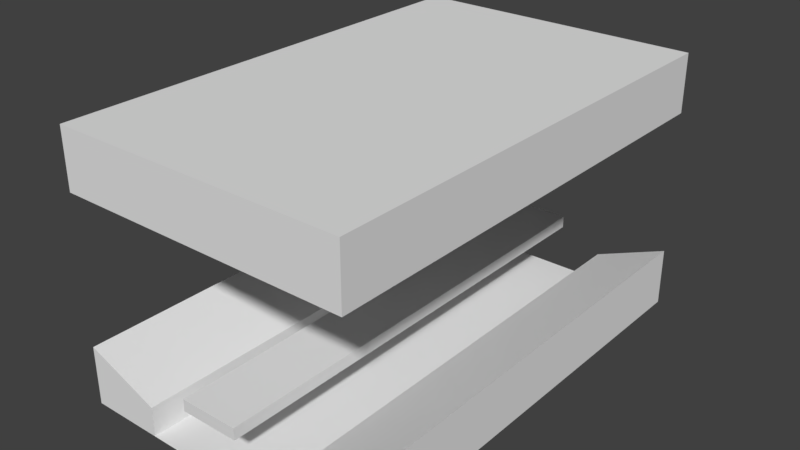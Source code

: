 # Source: roomteststs.blend  (saved by Blender 2.78.0; exported with 4.5.12 LTS)
import bpy
from mathutils import Matrix  # noqa: F401  (used for matrix-valued properties, if any)

bpy.ops.wm.read_factory_settings(use_empty=True)
scene = bpy.context.scene
scene.name = 'Scene'

# ---- collections
col_collection_1 = bpy.data.collections.new('Collection 1'); scene.collection.children.link(col_collection_1)

# ---- world
world_world = bpy.data.worlds.new('World'); scene.world = world_world
world_world.color = (0.05088, 0.05088, 0.05088)
world_world.use_sun_shadow = False
world_world.sun_shadow_jitter_overblur = 0.0
world_world.cycles.sampling_method = 'MANUAL'

# ---- meshes
me_cube_001 = bpy.data.meshes.new('Cube.001')
me_cube_001.from_pydata([(-5.0, -8.0, -1.0), (-5.0, -8.0, 1.0), (-5.0, 8.0, -1.0), (-5.0, 8.0, 1.0), (5.0, -8.0, -1.0), (5.0, -8.0, 1.0), (5.0, 8.0, -1.0), (5.0, 8.0, 1.0)], [], [(0, 1, 3, 2), (2, 3, 7, 6), (6, 7, 5, 4), (4, 5, 1, 0), (2, 6, 4, 0), (7, 3, 1, 5)])
me_cube_001.use_remesh_preserve_volume = False
me_cube_001.use_remesh_preserve_attributes = False
me_cube_001.use_mirror_vertex_groups = False
me_cube_001.update()
me_plane = bpy.data.meshes.new('Plane')
me_plane.from_pydata([(-1.0, -8.0, 0.0), (1.0, -8.0, 0.0), (-1.0, 8.0, 0.0), (1.0, 8.0, 0.0), (-5.0, -8.0, -2.0), (5.0, -8.0, -2.0), (-5.0, 8.0, -2.0), (5.0, 8.0, -2.0), (-2.5, -8.0, -2.0), (0.0, -8.0, -2.0), (2.5, -8.0, -2.0), (2.5, 8.0, -2.0), (0.0, 8.0, -2.0), (-2.5, 8.0, -2.0), (-5.0, 8.0, 0.0), (-5.0, -8.0, 0.0), (2.5, -8.0, -1.0), (5.0, -8.0, 0.0), (5.0, 8.0, 0.0), (-2.5, 8.0, -1.0), (-2.5, -8.0, -1.0), (2.5, 8.0, -1.0), (-1.0, -6.0, 0.0), (1.0, -6.0, 0.0), (-1.0, -6.0, -0.4), (-1.0, -8.0, -0.4), (1.0, -8.0, -0.4), (1.0, -6.0, -0.4), (1.0, 8.0, -0.4), (-1.0, 8.0, -0.4)], [], [(22, 23, 3, 2), (13, 6, 14, 19), (7, 11, 21, 18), (8, 9, 12, 13), (9, 10, 11, 12), (16, 17, 18, 21), (15, 20, 19, 14), (11, 10, 16, 21), (10, 5, 17, 16), (8, 13, 19, 20), (4, 8, 20, 15), (5, 7, 18, 17), (6, 4, 15, 14), (0, 1, 23, 22), (24, 29, 28, 27), (25, 24, 27, 26), (23, 27, 28, 3), (2, 29, 24, 22), (22, 24, 25, 0), (3, 28, 29, 2), (1, 26, 27, 23), (0, 25, 26, 1)])
me_plane.use_remesh_preserve_volume = False
me_plane.use_remesh_preserve_attributes = False
me_plane.use_mirror_vertex_groups = False
me_plane.update()

# ---- objects
ob_cube = bpy.data.objects.new('Cube', me_cube_001)
ob_plane = bpy.data.objects.new('Plane', me_plane)

# ---- transforms, parenting, visibility, modifiers, constraints
ob_cube.location = (0.0, 0.0, 6.0)
ob_cube.lineart.crease_threshold = 0.0
ob_plane.location = (0.0, 0.0, 0.0)
ob_plane.lineart.crease_threshold = 0.0

# ---- collection membership
col_collection_1.objects.link(ob_cube)
col_collection_1.objects.link(ob_plane)

# ---- scene / render settings (as saved in the file)
scene.frame_start = 1; scene.frame_end = 250; scene.frame_set(1)
scene.render.engine = 'BLENDER_EEVEE_NEXT'
scene.render.resolution_percentage = 50
scene.render.dither_intensity = 0.0
scene.cycles.use_denoising = False
scene.cycles.samples = 128
scene.cycles.sampling_pattern = 'TABULATED_SOBOL'
scene.cycles.light_sampling_threshold = 0.0
scene.cycles.use_adaptive_sampling = False
scene.cycles.use_light_tree = False
scene.cycles.blur_glossy = 0.0
scene.cycles.sample_clamp_indirect = 0.0
scene.view_settings.view_transform = 'Standard'
bpy.context.view_layer.update()

# ---- added for rendering (the .blend has no active camera and no usable light): camera, sun
cam_auto = bpy.data.cameras.new('AutoCamera')
cam_auto.lens = 50.0
cam_auto.sensor_width = 36.0
cam_auto.clip_end = 1000.0
ob_auto_camera = bpy.data.objects.new('AutoCamera', cam_auto)
scene.collection.objects.link(ob_auto_camera)
ob_auto_camera.location = (19.3414, -23.2097, 17.9731)
ob_auto_camera.rotation_euler = (1.09748, -7.21219e-08, 0.694738)
scene.camera = ob_auto_camera
light_auto_sun = bpy.data.lights.new('AutoSun', 'SUN')
light_auto_sun.energy = 3.0
light_auto_sun.angle = 0.0523599
ob_auto_sun = bpy.data.objects.new('AutoSun', light_auto_sun)
scene.collection.objects.link(ob_auto_sun)
ob_auto_sun.rotation_euler = (0.872665, 0.174533, 0.523599)
bpy.context.view_layer.update()
